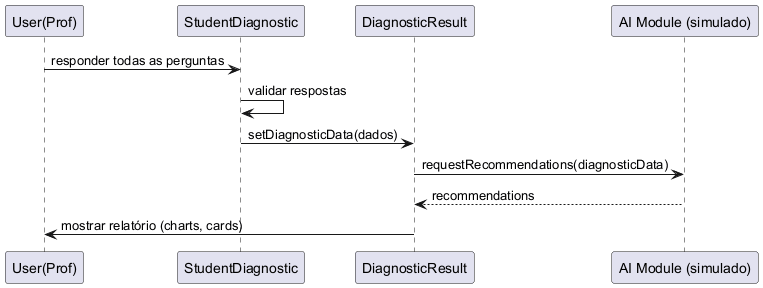

The diagram above was rendered by PlantUML. Its source (embedded in the PNG):
@startuml
participant "User(Prof)" as U
participant "StudentDiagnostic" as SD
participant "DiagnosticResult" as DR
participant "AI Module (simulado)" as AI
U -> SD : responder todas as perguntas
SD -> SD : validar respostas
SD -> DR : setDiagnosticData(dados)
DR -> AI : requestRecommendations(diagnosticData)
AI --> DR : recommendations
DR -> U : mostrar relatório (charts, cards)
@enduml